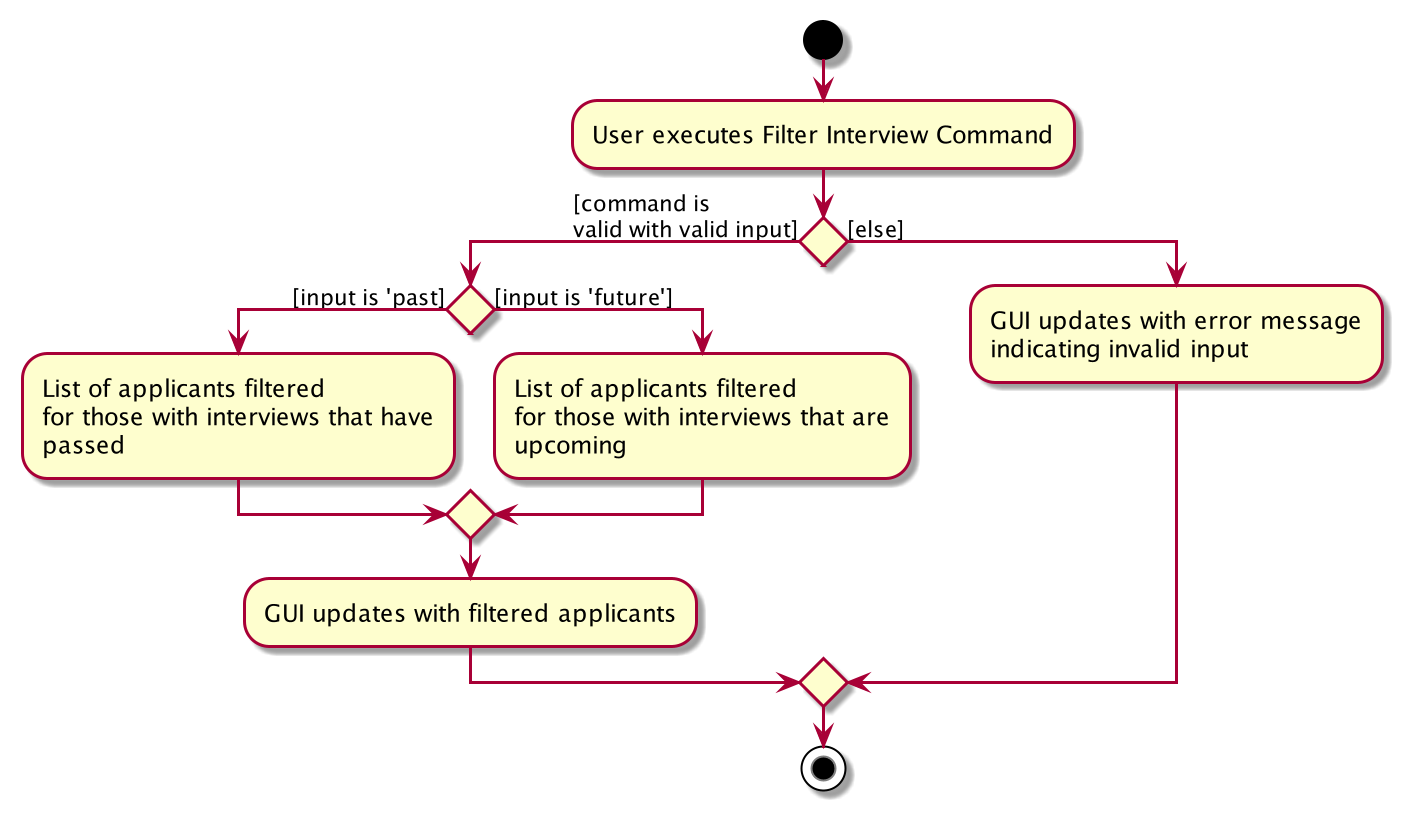

The diagram above was rendered by PlantUML. Its source (embedded in the PNG):
@startuml
start
:User executes Filter Interview Command;

'Since the beta syntax does not support placing the condition outside the
'diamond we place it as the true branch instead.

if () then ([command is
valid with valid input])

    if () then ([input is 'past])
    :List of applicants filtered
    for those with interviews that have
    passed;

    else ([input is 'future'])
    :List of applicants filtered
    for those with interviews that are
    upcoming;
    endif

    :GUI updates with filtered applicants;


else([else])
:GUI updates with error message
indicating invalid input;

endif
stop
@enduml